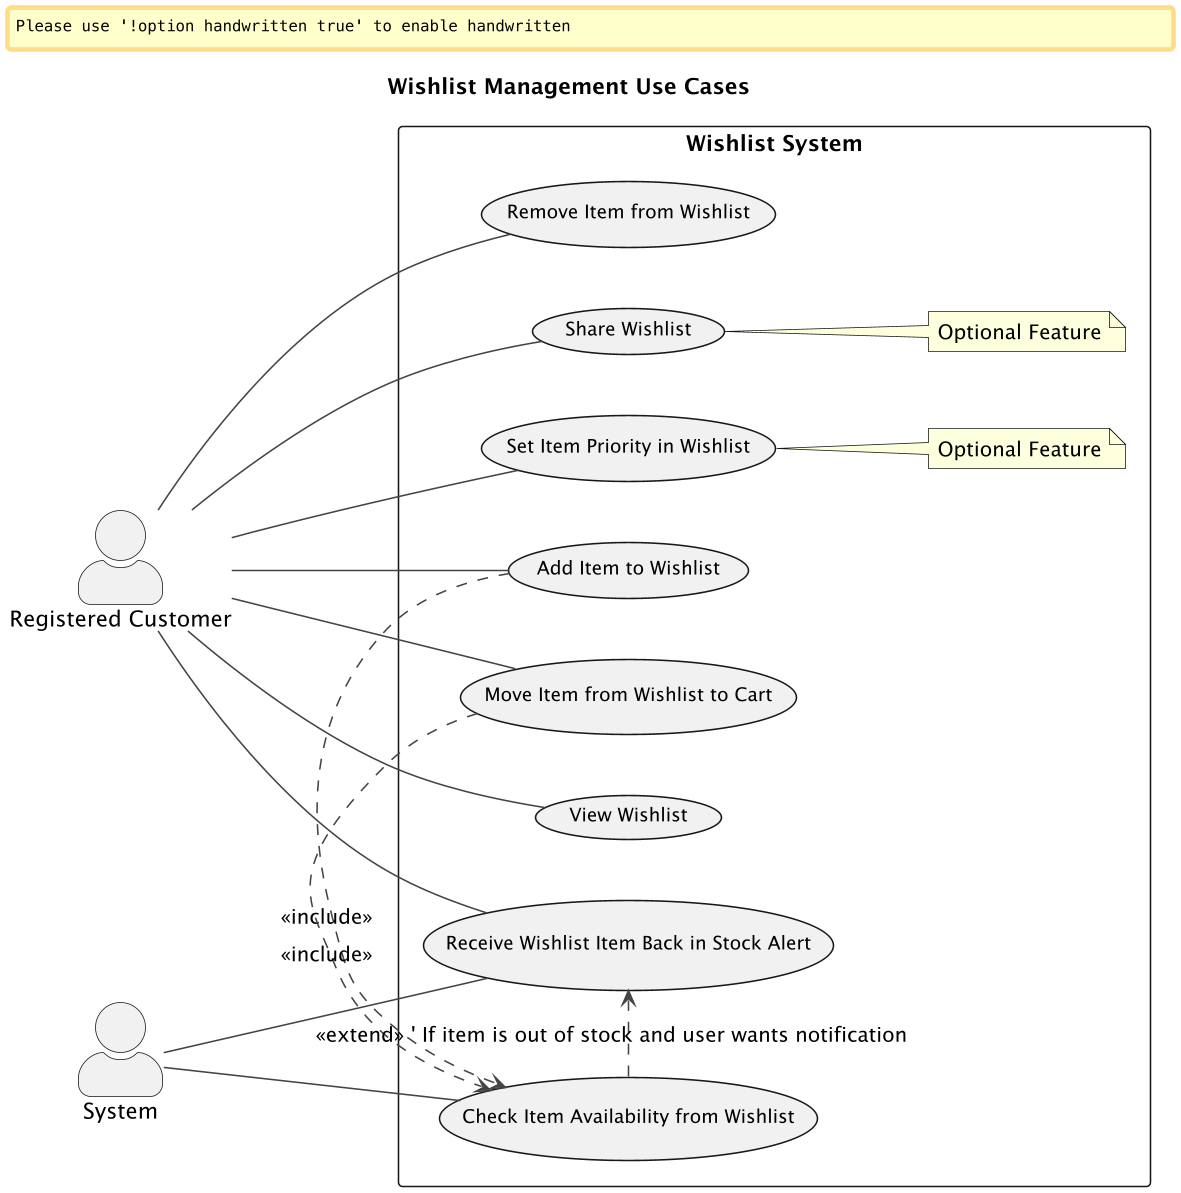

The diagram above was rendered by PlantUML. Its source (embedded in the PNG):
@startuml wishlist-management-use-case
skinparamlocked dpi 150
skinparamlocked diagramBackgroundColor white
' Fix for clipping issues with comprehensive diagrams
skinparam Rankdir top-to-bottom
skinparam dpi 150
skinparam pageMargin 10
skinparam pageExternalColor white
scale max 2000 width

' Basic styling
skinparam ActorStyle awesome
skinparam ArrowColor #444444
skinparam shadowing false
skinparam defaultTextAlignment center
skinparam Handwritten false
skinparam UsecaseBorderThickness 1
skinparam UsecaseFontSize 12
skinparam ActorFontSize 14

title Wishlist Management Use Cases

left to right direction

actor "Registered Customer" as RegUser
actor "System"

rectangle "Wishlist System" {
  usecase "Add Item to Wishlist" as UC_AddToWishlist
  usecase "View Wishlist" as UC_ViewWishlist
  usecase "Remove Item from Wishlist" as UC_RemoveFromWishlist
  usecase "Move Item from Wishlist to Cart" as UC_MoveToCart
  usecase "Share Wishlist" as UC_ShareWishlist
  note right of UC_ShareWishlist: Optional Feature
  usecase "Set Item Priority in Wishlist" as UC_SetPriority
  note right of UC_SetPriority: Optional Feature
  usecase "Receive Wishlist Item Back in Stock Alert" as UC_BackInStockAlert
  usecase "Check Item Availability from Wishlist" as UC_CheckAvailabilityWishlist

  ' --- Registered Customer to Use Case Relationships ---
  RegUser -- UC_AddToWishlist
  UC_AddToWishlist .> UC_CheckAvailabilityWishlist : <<include>>
  RegUser -- UC_ViewWishlist
  RegUser -- UC_RemoveFromWishlist
  RegUser -- UC_MoveToCart
  UC_MoveToCart .> UC_CheckAvailabilityWishlist : <<include>>
  RegUser -- UC_ShareWishlist
  RegUser -- UC_SetPriority
  RegUser -- UC_BackInStockAlert

  ' --- System to Use Case Relationships ---
  System -- UC_CheckAvailabilityWishlist
  System -- UC_BackInStockAlert
  UC_CheckAvailabilityWishlist .> UC_BackInStockAlert : <<extend>> ' If item is out of stock and user wants notification

}

@enduml